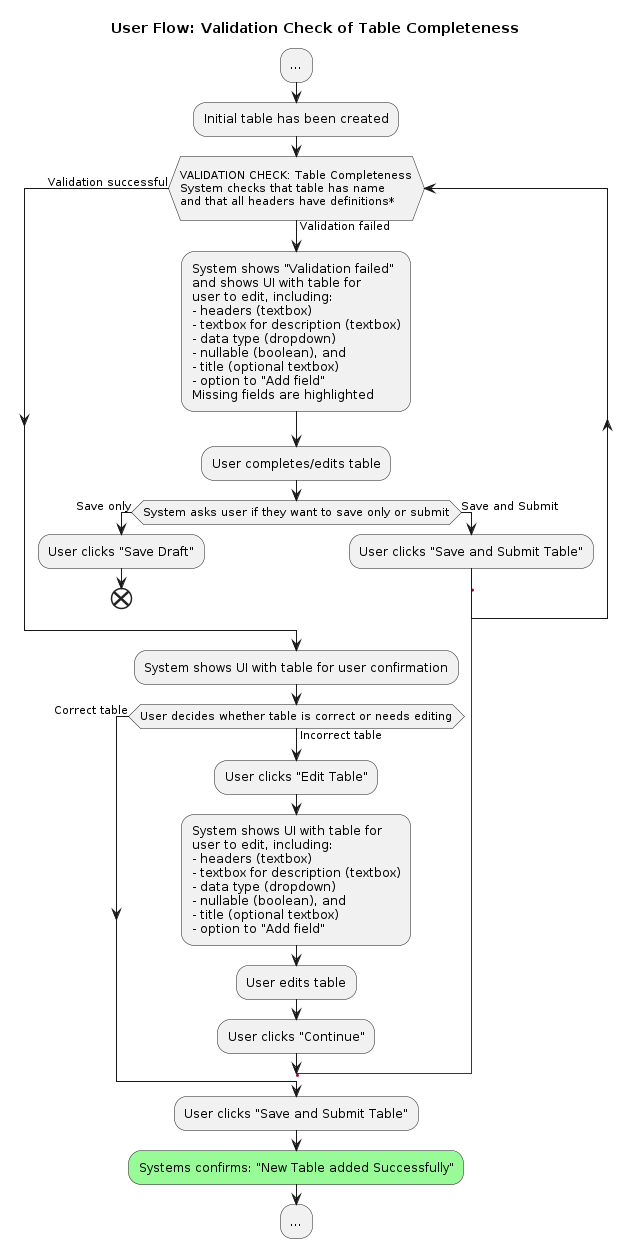

The diagram above was rendered by PlantUML. Its source (embedded in the PNG):
@startuml user-flow-validation-table-completeness

title User Flow: Validation Check of Table Completeness

:...;
:Initial table has been created;
  while (\nVALIDATION CHECK: Table Completeness\nSystem checks that table has name\nand that all headers have definitions*\n) is (Validation failed)
    :System shows "Validation failed"
    and shows UI with table for 
    user to edit, including: 
    - headers (textbox)
    - textbox for description (textbox)
    - data type (dropdown)
    - nullable (boolean), and 
    - title (optional textbox)
    - option to "Add field"
    Missing fields are highlighted;
    :User completes/edits table;
    if (System asks user if they want to save only or submit) then (Save only)
      :User clicks "Save Draft";
      end
    else (Save and Submit)
      :User clicks "Save and Submit Table";
      label l
    endif
  end while (Validation successful)
:System shows UI with table for user confirmation;
  while (User decides whether table is correct or needs editing) is (Incorrect table)
    :User clicks "Edit Table";
    :System shows UI with table for 
    user to edit, including: 
    - headers (textbox)
    - textbox for description (textbox)
    - data type (dropdown)
    - nullable (boolean), and 
    - title (optional textbox)
    - option to "Add field";
    :User edits table;
    :User clicks "Continue";
'Arrow from "User edits definitions" should go back up to VALIDATION CHECK      
    goto l
   end while (Correct table)
   :User clicks "Save and Submit Table";
    #palegreen:Systems confirms: "New Table added Successfully";
:...;

@enduml